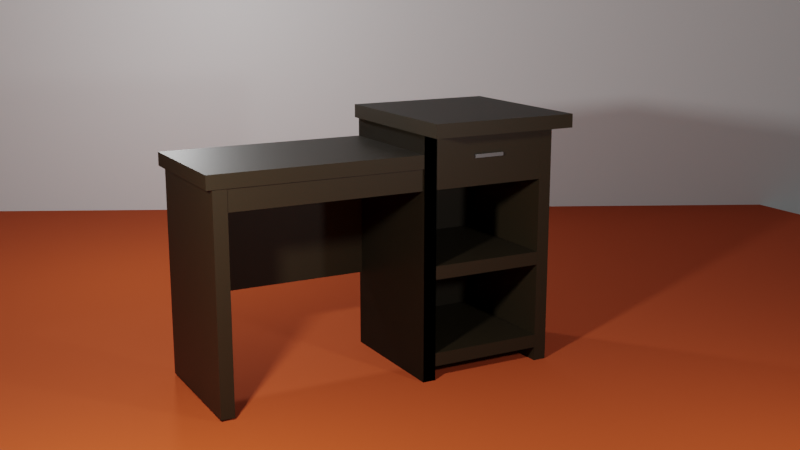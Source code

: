 # Source: escritorio.blend  (saved by Blender 3.1.7; exported with 4.5.12 LTS)
import bpy
from mathutils import Matrix  # noqa: F401  (used for matrix-valued properties, if any)

bpy.ops.wm.read_factory_settings(use_empty=True)
scene = bpy.context.scene
scene.name = 'Scene'

# ---- collections
col_escritorio = bpy.data.collections.new('Escritorio'); scene.collection.children.link(col_escritorio)
col_light_setup = bpy.data.collections.new('Light Setup'); scene.collection.children.link(col_light_setup)

# ---- materials (node trees are filled in below, after node groups)
mat_material_001 = bpy.data.materials.new('Material.001')
mat_material_001.alpha_threshold = 0.0
mat_material_001.use_transparent_shadow = False
mat_material_001.line_color = (0.0, 0.0, 0.0, 1.0)
mat_pared = bpy.data.materials.new('Pared')
mat_pared.use_transparent_shadow = False
mat_madera = bpy.data.materials.new('Madera')
mat_madera.alpha_threshold = 0.0
mat_madera.use_transparent_shadow = False
mat_madera.line_color = (0.0, 0.0, 0.0, 1.0)
mat_metal = bpy.data.materials.new('Metal')
mat_metal.use_transparent_shadow = False

# ---- material node trees
mat_material_001.use_nodes = True; mat_material_001.node_tree.nodes.clear()
_N = mat_material_001.node_tree.nodes; _L = mat_material_001.node_tree.links
n0 = _N.new('ShaderNodeOutputMaterial'); n0.name = 'Material Output'; n0.location = (300, 300)
n1 = _N.new('ShaderNodeBsdfPrincipled'); n1.name = 'Principled BSDF'; n1.location = (10, 300)
n1.distribution = 'GGX'
n1.subsurface_method = 'RANDOM_WALK_SKIN'
n1.inputs[0].default_value = (0.4786, 0.06043, 0.003418, 1.0)
n1.inputs[2].default_value = 1.0
n1.inputs[3].default_value = 1.45
n1.inputs[13].default_value = 0.5079
n1.inputs[27].default_value = (0.0, 0.0, 0.0, 1.0)
n1.inputs[28].default_value = 1.0
_L.new(n1.outputs[0], n0.inputs[0])
n0.is_active_output = True
mat_pared.use_nodes = True; mat_pared.node_tree.nodes.clear()
_N = mat_pared.node_tree.nodes; _L = mat_pared.node_tree.links
n0 = _N.new('ShaderNodeBsdfPrincipled'); n0.name = 'Principled BSDF'; n0.location = (10, 300)
n0.distribution = 'GGX'
n0.subsurface_method = 'RANDOM_WALK_SKIN'
n0.inputs[3].default_value = 1.45
n0.inputs[27].default_value = (0.0, 0.0, 0.0, 1.0)
n0.inputs[28].default_value = 1.0
n1 = _N.new('ShaderNodeOutputMaterial'); n1.name = 'Material Output'; n1.location = (300, 300)
_L.new(n0.outputs[0], n1.inputs[0])
n1.is_active_output = True
mat_madera.use_nodes = True; mat_madera.node_tree.nodes.clear()
_N = mat_madera.node_tree.nodes; _L = mat_madera.node_tree.links
n0 = _N.new('ShaderNodeOutputMaterial'); n0.name = 'Material Output'; n0.location = (300, 300)
n1 = _N.new('ShaderNodeBsdfPrincipled'); n1.name = 'Principled BSDF'; n1.location = (10, 300)
n1.distribution = 'GGX'
n1.subsurface_method = 'RANDOM_WALK_SKIN'
n1.inputs[0].default_value = (0.01648, 0.01049, 0.003394, 1.0)
n1.inputs[2].default_value = 0.5575
n1.inputs[3].default_value = 1.45
n1.inputs[13].default_value = 0.2795
n1.inputs[27].default_value = (0.0, 0.0, 0.0, 1.0)
n1.inputs[28].default_value = 1.0
_L.new(n1.outputs[0], n0.inputs[0])
n0.is_active_output = True
mat_metal.use_nodes = True; mat_metal.node_tree.nodes.clear()
_N = mat_metal.node_tree.nodes; _L = mat_metal.node_tree.links
n0 = _N.new('ShaderNodeBsdfPrincipled'); n0.name = 'Principled BSDF'; n0.location = (10, 300)
n0.distribution = 'GGX'
n0.subsurface_method = 'RANDOM_WALK_SKIN'
n0.inputs[0].default_value = (0.1734, 0.1734, 0.1734, 1.0)
n0.inputs[1].default_value = 1.0
n0.inputs[3].default_value = 1.45
n0.inputs[27].default_value = (0.0, 0.0, 0.0, 1.0)
n0.inputs[28].default_value = 1.0
n1 = _N.new('ShaderNodeOutputMaterial'); n1.name = 'Material Output'; n1.location = (300, 300)
_L.new(n0.outputs[0], n1.inputs[0])
n1.is_active_output = True

# ---- world
world_world = bpy.data.worlds.new('World'); scene.world = world_world
world_world.use_nodes = True; world_world.node_tree.nodes.clear()
_N = world_world.node_tree.nodes; _L = world_world.node_tree.links
n0 = _N.new('ShaderNodeOutputWorld'); n0.name = 'World Output'; n0.location = (300, 300)
n1 = _N.new('ShaderNodeBackground'); n1.name = 'Background'; n1.location = (10, 300)
n1.inputs[0].default_value = (0.05088, 0.05088, 0.05088, 1.0)
_L.new(n1.outputs[0], n0.inputs[0])
n0.is_active_output = True
world_world.color = (0.05088, 0.05088, 0.05088)
world_world.use_sun_shadow = False
world_world.sun_shadow_jitter_overblur = 0.0

# ---- cameras
cam_camera_001 = bpy.data.cameras.new('Camera.001')

# ---- lights
light_point_001 = bpy.data.lights.new('Point.001', 'POINT')
light_point_001.transmission_factor = 0.0
light_point_001.energy = 2000.0
light_point_001.shadow_soft_size = 0.25
light_point_001.shadow_maximum_resolution = 0.006
light_point_001.use_absolute_resolution = True
light_point_002 = bpy.data.lights.new('Point.002', 'POINT')
light_point_002.transmission_factor = 0.0
light_point_002.energy = 600.0
light_point_002.shadow_soft_size = 0.25
light_point_002.shadow_maximum_resolution = 0.006
light_point_002.use_absolute_resolution = True
light_point_003 = bpy.data.lights.new('Point.003', 'POINT')
light_point_003.transmission_factor = 0.0
light_point_003.energy = 600.0
light_point_003.shadow_soft_size = 0.25
light_point_003.shadow_maximum_resolution = 0.006
light_point_003.use_absolute_resolution = True

# ---- meshes
me_plane = bpy.data.meshes.new('Plane')
me_plane.from_pydata([(-1.0, -1.0, 0.0), (1.0, -1.0, 0.0), (-1.0, 1.0, 0.0), (1.0, 1.0, 0.0)], [], [(0, 1, 3, 2)])
_uv = me_plane.uv_layers.new(name='UVMap')
_uv.uv.foreach_set('vector', [0.0, 0.0, 1.0, 0.0, 1.0, 1.0, 0.0, 1.0])
me_plane.materials.append(mat_material_001)
me_plane.use_remesh_fix_poles = True
me_plane.use_remesh_preserve_attributes = False
me_plane.update()
me_plane_001 = bpy.data.meshes.new('Plane.001')
me_plane_001.from_pydata([(13.26, -6.495, 14.86), (-13.33, 6.582, 14.76), (13.33, -6.582, -14.76), (-13.26, 6.495, -14.86)], [], [(0, 1, 3, 2)])
_uv = me_plane_001.uv_layers.new(name='UVMap')
_uv.uv.foreach_set('vector', [0.0, 0.0, 1.0, 0.0, 1.0, 1.0, 0.0, 1.0])
me_plane_001.materials.append(mat_pared)
me_plane_001.use_remesh_fix_poles = True
me_plane_001.use_remesh_preserve_attributes = False
me_plane_001.update()
me_cube = bpy.data.meshes.new('Cube')
me_cube.from_pydata([(1.0, 1.0, 1.0), (1.0, 1.0, -1.0), (1.0, -1.0, 1.0), (1.0, -1.0, -1.0), (-1.0, 1.0, 1.0), (-1.0, 1.0, -1.0), (-1.0, -1.0, 1.0), (-1.0, -1.0, -1.0)], [], [(0, 4, 6, 2), (3, 2, 6, 7), (7, 6, 4, 5), (5, 1, 3, 7), (1, 0, 2, 3), (5, 4, 0, 1)])
_uv = me_cube.uv_layers.new(name='UVMap')
_uv.uv.foreach_set('vector', [0.625, 0.5, 0.875, 0.5, 0.875, 0.75, 0.625, 0.75, 0.375, 0.75, 0.625, 0.75, 0.625, 1.0, 0.375, 1.0, 0.375, 0.0, 0.625, 0.0, 0.625, 0.25, 0.375, 0.25, 0.125, 0.5, 0.375, 0.5, 0.375, 0.75, 0.125, 0.75, 0.375, 0.5, 0.625, 0.5, 0.625, 0.75, 0.375, 0.75, 0.375, 0.25, 0.625, 0.25, 0.625, 0.5, 0.375, 0.5])
me_cube.materials.append(mat_madera)
me_cube.use_remesh_preserve_volume = False
me_cube.use_remesh_preserve_attributes = False
me_cube.use_mirror_vertex_groups = False
me_cube.update()
me_cube_001 = bpy.data.meshes.new('Cube.001')
me_cube_001.from_pydata([(1.0, 1.0, 1.0), (1.0, 1.0, -1.0), (1.0, -1.0, 1.0), (1.0, -1.0, -1.0), (-1.0, 1.0, 1.0), (-1.0, 1.0, -1.0), (-1.0, -1.0, 1.0), (-1.0, -1.0, -1.0)], [], [(0, 4, 6, 2), (3, 2, 6, 7), (7, 6, 4, 5), (5, 1, 3, 7), (1, 0, 2, 3), (5, 4, 0, 1)])
_uv = me_cube_001.uv_layers.new(name='UVMap')
_uv.uv.foreach_set('vector', [0.625, 0.5, 0.875, 0.5, 0.875, 0.75, 0.625, 0.75, 0.375, 0.75, 0.625, 0.75, 0.625, 1.0, 0.375, 1.0, 0.375, 0.0, 0.625, 0.0, 0.625, 0.25, 0.375, 0.25, 0.125, 0.5, 0.375, 0.5, 0.375, 0.75, 0.125, 0.75, 0.375, 0.5, 0.625, 0.5, 0.625, 0.75, 0.375, 0.75, 0.375, 0.25, 0.625, 0.25, 0.625, 0.5, 0.375, 0.5])
me_cube_001.materials.append(mat_madera)
me_cube_001.use_remesh_preserve_volume = False
me_cube_001.use_remesh_preserve_attributes = False
me_cube_001.use_mirror_vertex_groups = False
me_cube_001.update()
me_cube_002 = bpy.data.meshes.new('Cube.002')
me_cube_002.from_pydata([(1.0, 1.0, 1.0), (1.0, 1.0, -1.0), (1.0, -1.0, 1.0), (1.0, -1.0, -1.0), (-1.0, 1.0, 1.0), (-1.0, 1.0, -1.0), (-1.0, -1.0, 1.0), (-1.0, -1.0, -1.0)], [], [(0, 4, 6, 2), (3, 2, 6, 7), (7, 6, 4, 5), (5, 1, 3, 7), (1, 0, 2, 3), (5, 4, 0, 1)])
_uv = me_cube_002.uv_layers.new(name='UVMap')
_uv.uv.foreach_set('vector', [0.625, 0.5, 0.875, 0.5, 0.875, 0.75, 0.625, 0.75, 0.375, 0.75, 0.625, 0.75, 0.625, 1.0, 0.375, 1.0, 0.375, 0.0, 0.625, 0.0, 0.625, 0.25, 0.375, 0.25, 0.125, 0.5, 0.375, 0.5, 0.375, 0.75, 0.125, 0.75, 0.375, 0.5, 0.625, 0.5, 0.625, 0.75, 0.375, 0.75, 0.375, 0.25, 0.625, 0.25, 0.625, 0.5, 0.375, 0.5])
me_cube_002.materials.append(mat_madera)
me_cube_002.use_remesh_preserve_volume = False
me_cube_002.use_remesh_preserve_attributes = False
me_cube_002.use_mirror_vertex_groups = False
me_cube_002.update()
me_cube_003 = bpy.data.meshes.new('Cube.003')
me_cube_003.from_pydata([(1.0, 1.0, 1.0), (1.0, 1.0, -1.0), (1.0, -1.0, 1.0), (1.0, -1.0, -1.0), (-1.0, 1.0, 1.0), (-1.0, 1.0, -1.0), (-1.0, -1.0, 1.0), (-1.0, -1.0, -1.0)], [], [(0, 4, 6, 2), (3, 2, 6, 7), (7, 6, 4, 5), (5, 1, 3, 7), (1, 0, 2, 3), (5, 4, 0, 1)])
_uv = me_cube_003.uv_layers.new(name='UVMap')
_uv.uv.foreach_set('vector', [0.625, 0.5, 0.875, 0.5, 0.875, 0.75, 0.625, 0.75, 0.375, 0.75, 0.625, 0.75, 0.625, 1.0, 0.375, 1.0, 0.375, 0.0, 0.625, 0.0, 0.625, 0.25, 0.375, 0.25, 0.125, 0.5, 0.375, 0.5, 0.375, 0.75, 0.125, 0.75, 0.375, 0.5, 0.625, 0.5, 0.625, 0.75, 0.375, 0.75, 0.375, 0.25, 0.625, 0.25, 0.625, 0.5, 0.375, 0.5])
me_cube_003.materials.append(mat_madera)
me_cube_003.use_remesh_preserve_volume = False
me_cube_003.use_remesh_preserve_attributes = False
me_cube_003.use_mirror_vertex_groups = False
me_cube_003.update()
me_cube_004 = bpy.data.meshes.new('Cube.004')
me_cube_004.from_pydata([(1.0, 1.0, 1.0), (1.0, 1.0, -1.0), (1.0, -1.0, 1.0), (1.0, -1.0, -1.0), (-1.0, 1.0, 1.0), (-1.0, 1.0, -1.0), (-1.0, -1.0, 1.0), (-1.0, -1.0, -1.0)], [], [(0, 4, 6, 2), (3, 2, 6, 7), (7, 6, 4, 5), (5, 1, 3, 7), (1, 0, 2, 3), (5, 4, 0, 1)])
_uv = me_cube_004.uv_layers.new(name='UVMap')
_uv.uv.foreach_set('vector', [0.625, 0.5, 0.875, 0.5, 0.875, 0.75, 0.625, 0.75, 0.375, 0.75, 0.625, 0.75, 0.625, 1.0, 0.375, 1.0, 0.375, 0.0, 0.625, 0.0, 0.625, 0.25, 0.375, 0.25, 0.125, 0.5, 0.375, 0.5, 0.375, 0.75, 0.125, 0.75, 0.375, 0.5, 0.625, 0.5, 0.625, 0.75, 0.375, 0.75, 0.375, 0.25, 0.625, 0.25, 0.625, 0.5, 0.375, 0.5])
me_cube_004.materials.append(mat_madera)
me_cube_004.use_remesh_preserve_volume = False
me_cube_004.use_remesh_preserve_attributes = False
me_cube_004.use_mirror_vertex_groups = False
me_cube_004.update()
me_cube_005 = bpy.data.meshes.new('Cube.005')
me_cube_005.from_pydata([(1.0, 1.0, 1.0), (1.0, 1.0, -1.0), (1.0, -1.0, 1.0), (1.0, -1.0, -1.0), (-1.0, 1.0, 1.0), (-1.0, 1.0, -1.0), (-1.0, -1.0, 1.0), (-1.0, -1.0, -1.0)], [], [(0, 4, 6, 2), (3, 2, 6, 7), (7, 6, 4, 5), (5, 1, 3, 7), (1, 0, 2, 3), (5, 4, 0, 1)])
_uv = me_cube_005.uv_layers.new(name='UVMap')
_uv.uv.foreach_set('vector', [0.625, 0.5, 0.875, 0.5, 0.875, 0.75, 0.625, 0.75, 0.375, 0.75, 0.625, 0.75, 0.625, 1.0, 0.375, 1.0, 0.375, 0.0, 0.625, 0.0, 0.625, 0.25, 0.375, 0.25, 0.125, 0.5, 0.375, 0.5, 0.375, 0.75, 0.125, 0.75, 0.375, 0.5, 0.625, 0.5, 0.625, 0.75, 0.375, 0.75, 0.375, 0.25, 0.625, 0.25, 0.625, 0.5, 0.375, 0.5])
me_cube_005.materials.append(mat_madera)
me_cube_005.use_remesh_preserve_volume = False
me_cube_005.use_remesh_preserve_attributes = False
me_cube_005.use_mirror_vertex_groups = False
me_cube_005.update()
me_cube_006 = bpy.data.meshes.new('Cube.006')
me_cube_006.from_pydata([(1.0, 1.0, 1.0), (1.0, 1.0, -1.0), (1.0, -1.0, 1.0), (1.0, -1.0, -1.0), (-1.0, 1.0, 1.0), (-1.0, 1.0, -1.0), (-1.0, -1.0, 1.0), (-1.0, -1.0, -1.0)], [], [(0, 4, 6, 2), (3, 2, 6, 7), (7, 6, 4, 5), (5, 1, 3, 7), (1, 0, 2, 3), (5, 4, 0, 1)])
_uv = me_cube_006.uv_layers.new(name='UVMap')
_uv.uv.foreach_set('vector', [0.625, 0.5, 0.875, 0.5, 0.875, 0.75, 0.625, 0.75, 0.375, 0.75, 0.625, 0.75, 0.625, 1.0, 0.375, 1.0, 0.375, 0.0, 0.625, 0.0, 0.625, 0.25, 0.375, 0.25, 0.125, 0.5, 0.375, 0.5, 0.375, 0.75, 0.125, 0.75, 0.375, 0.5, 0.625, 0.5, 0.625, 0.75, 0.375, 0.75, 0.375, 0.25, 0.625, 0.25, 0.625, 0.5, 0.375, 0.5])
me_cube_006.materials.append(mat_madera)
me_cube_006.use_remesh_preserve_volume = False
me_cube_006.use_remesh_preserve_attributes = False
me_cube_006.use_mirror_vertex_groups = False
me_cube_006.update()
me_cube_007 = bpy.data.meshes.new('Cube.007')
me_cube_007.from_pydata([(1.0, 1.0, 1.0), (1.0, 1.0, -1.0), (1.0, -1.0, 1.0), (1.0, -1.0, -1.0), (-1.0, 1.0, 1.0), (-1.0, 1.0, -1.0), (-1.0, -1.0, 1.0), (-1.0, -1.0, -1.0)], [], [(0, 4, 6, 2), (3, 2, 6, 7), (7, 6, 4, 5), (5, 1, 3, 7), (1, 0, 2, 3), (5, 4, 0, 1)])
_uv = me_cube_007.uv_layers.new(name='UVMap')
_uv.uv.foreach_set('vector', [0.625, 0.5, 0.875, 0.5, 0.875, 0.75, 0.625, 0.75, 0.375, 0.75, 0.625, 0.75, 0.625, 1.0, 0.375, 1.0, 0.375, 0.0, 0.625, 0.0, 0.625, 0.25, 0.375, 0.25, 0.125, 0.5, 0.375, 0.5, 0.375, 0.75, 0.125, 0.75, 0.375, 0.5, 0.625, 0.5, 0.625, 0.75, 0.375, 0.75, 0.375, 0.25, 0.625, 0.25, 0.625, 0.5, 0.375, 0.5])
me_cube_007.materials.append(mat_madera)
me_cube_007.use_remesh_preserve_volume = False
me_cube_007.use_remesh_preserve_attributes = False
me_cube_007.use_mirror_vertex_groups = False
me_cube_007.update()
me_cube_008 = bpy.data.meshes.new('Cube.008')
me_cube_008.from_pydata([(1.0, 1.0, 1.0), (1.0, 1.0, -1.0), (1.0, -1.0, 1.0), (1.0, -1.0, -1.0), (-1.0, 1.0, 1.0), (-1.0, 1.0, -1.0), (-1.0, -1.0, 1.0), (-1.0, -1.0, -1.0)], [], [(0, 4, 6, 2), (3, 2, 6, 7), (7, 6, 4, 5), (5, 1, 3, 7), (1, 0, 2, 3), (5, 4, 0, 1)])
_uv = me_cube_008.uv_layers.new(name='UVMap')
_uv.uv.foreach_set('vector', [0.625, 0.5, 0.875, 0.5, 0.875, 0.75, 0.625, 0.75, 0.375, 0.75, 0.625, 0.75, 0.625, 1.0, 0.375, 1.0, 0.375, 0.0, 0.625, 0.0, 0.625, 0.25, 0.375, 0.25, 0.125, 0.5, 0.375, 0.5, 0.375, 0.75, 0.125, 0.75, 0.375, 0.5, 0.625, 0.5, 0.625, 0.75, 0.375, 0.75, 0.375, 0.25, 0.625, 0.25, 0.625, 0.5, 0.375, 0.5])
me_cube_008.materials.append(mat_madera)
me_cube_008.use_remesh_preserve_volume = False
me_cube_008.use_remesh_preserve_attributes = False
me_cube_008.use_mirror_vertex_groups = False
me_cube_008.update()
me_cube_009 = bpy.data.meshes.new('Cube.009')
me_cube_009.from_pydata([(1.0, 1.0, 1.0), (1.0, 1.0, -1.0), (1.0, -1.0, 1.0), (1.0, -1.0, -1.0), (-1.0, 1.0, 1.0), (-1.0, 1.0, -1.0), (-1.0, -1.0, 1.0), (-1.0, -1.0, -1.0)], [], [(0, 4, 6, 2), (3, 2, 6, 7), (7, 6, 4, 5), (5, 1, 3, 7), (1, 0, 2, 3), (5, 4, 0, 1)])
_uv = me_cube_009.uv_layers.new(name='UVMap')
_uv.uv.foreach_set('vector', [0.625, 0.5, 0.875, 0.5, 0.875, 0.75, 0.625, 0.75, 0.375, 0.75, 0.625, 0.75, 0.625, 1.0, 0.375, 1.0, 0.375, 0.0, 0.625, 0.0, 0.625, 0.25, 0.375, 0.25, 0.125, 0.5, 0.375, 0.5, 0.375, 0.75, 0.125, 0.75, 0.375, 0.5, 0.625, 0.5, 0.625, 0.75, 0.375, 0.75, 0.375, 0.25, 0.625, 0.25, 0.625, 0.5, 0.375, 0.5])
me_cube_009.materials.append(mat_madera)
me_cube_009.use_remesh_preserve_volume = False
me_cube_009.use_remesh_preserve_attributes = False
me_cube_009.use_mirror_vertex_groups = False
me_cube_009.update()
me_cube_010 = bpy.data.meshes.new('Cube.010')
me_cube_010.from_pydata([(1.0, 1.0, 1.0), (1.0, 1.0, -1.0), (1.0, -1.0, 1.0), (1.0, -1.0, -1.0), (-1.0, 1.0, 1.0), (-1.0, 1.0, -1.0), (-1.0, -1.0, 1.0), (-1.0, -1.0, -1.0)], [], [(0, 4, 6, 2), (3, 2, 6, 7), (7, 6, 4, 5), (5, 1, 3, 7), (1, 0, 2, 3), (5, 4, 0, 1)])
_uv = me_cube_010.uv_layers.new(name='UVMap')
_uv.uv.foreach_set('vector', [0.625, 0.5, 0.875, 0.5, 0.875, 0.75, 0.625, 0.75, 0.375, 0.75, 0.625, 0.75, 0.625, 1.0, 0.375, 1.0, 0.375, 0.0, 0.625, 0.0, 0.625, 0.25, 0.375, 0.25, 0.125, 0.5, 0.375, 0.5, 0.375, 0.75, 0.125, 0.75, 0.375, 0.5, 0.625, 0.5, 0.625, 0.75, 0.375, 0.75, 0.375, 0.25, 0.625, 0.25, 0.625, 0.5, 0.375, 0.5])
me_cube_010.materials.append(mat_madera)
me_cube_010.use_remesh_preserve_volume = False
me_cube_010.use_remesh_preserve_attributes = False
me_cube_010.use_mirror_vertex_groups = False
me_cube_010.update()
me_cube_011 = bpy.data.meshes.new('Cube.011')
me_cube_011.from_pydata([(1.0, 1.0, 1.0), (1.0, 1.0, -1.0), (1.0, -1.0, 1.0), (1.0, -1.0, -1.0), (-1.0, 1.0, 1.0), (-1.0, 1.0, -1.0), (-1.0, -1.0, 1.0), (-1.0, -1.0, -1.0)], [], [(0, 4, 6, 2), (3, 2, 6, 7), (7, 6, 4, 5), (5, 1, 3, 7), (1, 0, 2, 3), (5, 4, 0, 1)])
_uv = me_cube_011.uv_layers.new(name='UVMap')
_uv.uv.foreach_set('vector', [0.625, 0.5, 0.875, 0.5, 0.875, 0.75, 0.625, 0.75, 0.375, 0.75, 0.625, 0.75, 0.625, 1.0, 0.375, 1.0, 0.375, 0.0, 0.625, 0.0, 0.625, 0.25, 0.375, 0.25, 0.125, 0.5, 0.375, 0.5, 0.375, 0.75, 0.125, 0.75, 0.375, 0.5, 0.625, 0.5, 0.625, 0.75, 0.375, 0.75, 0.375, 0.25, 0.625, 0.25, 0.625, 0.5, 0.375, 0.5])
me_cube_011.materials.append(mat_madera)
me_cube_011.use_remesh_preserve_volume = False
me_cube_011.use_remesh_preserve_attributes = False
me_cube_011.use_mirror_vertex_groups = False
me_cube_011.update()
me_cube_012 = bpy.data.meshes.new('Cube.012')
me_cube_012.from_pydata([(1.0, 1.0, 1.0), (1.0, 1.0, -1.0), (1.0, -1.0, 1.0), (1.0, -1.0, -1.0), (-1.0, 1.0, 1.0), (-1.0, 1.0, -1.0), (-1.0, -1.0, 1.0), (-1.0, -1.0, -1.0)], [], [(0, 4, 6, 2), (3, 2, 6, 7), (7, 6, 4, 5), (5, 1, 3, 7), (1, 0, 2, 3), (5, 4, 0, 1)])
_uv = me_cube_012.uv_layers.new(name='UVMap')
_uv.uv.foreach_set('vector', [0.625, 0.5, 0.875, 0.5, 0.875, 0.75, 0.625, 0.75, 0.375, 0.75, 0.625, 0.75, 0.625, 1.0, 0.375, 1.0, 0.375, 0.0, 0.625, 0.0, 0.625, 0.25, 0.375, 0.25, 0.125, 0.5, 0.375, 0.5, 0.375, 0.75, 0.125, 0.75, 0.375, 0.5, 0.625, 0.5, 0.625, 0.75, 0.375, 0.75, 0.375, 0.25, 0.625, 0.25, 0.625, 0.5, 0.375, 0.5])
me_cube_012.materials.append(mat_metal)
me_cube_012.use_remesh_preserve_volume = False
me_cube_012.use_remesh_preserve_attributes = False
me_cube_012.use_mirror_vertex_groups = False
me_cube_012.update()

# ---- objects
ob_piso = bpy.data.objects.new('Piso', me_plane)
ob_pared = bpy.data.objects.new('Pared', me_plane_001)
ob_tabla = bpy.data.objects.new('Tabla', me_cube)
ob_tabla_1 = bpy.data.objects.new('Tabla.1', me_cube_001)
ob_pata_001 = bpy.data.objects.new('Pata.001', me_cube_002)
ob_pata = bpy.data.objects.new('Pata', me_cube_003)
ob_pata_002 = bpy.data.objects.new('Pata.002', me_cube_004)
ob_pata_003 = bpy.data.objects.new('Pata.003', me_cube_005)
ob_tabla_002 = bpy.data.objects.new('Tabla.002', me_cube_006)
ob_pata_004 = bpy.data.objects.new('Pata.004', me_cube_007)
ob_pata_005 = bpy.data.objects.new('Pata.005', me_cube_008)
ob_tabla_003 = bpy.data.objects.new('Tabla.003', me_cube_009)
ob_tabla_004 = bpy.data.objects.new('Tabla.004', me_cube_010)
ob_cajon = bpy.data.objects.new('Cajon', me_cube_011)
ob_handle = bpy.data.objects.new('Handle', me_cube_012)
ob_camera = bpy.data.objects.new('Camera', cam_camera_001)
ob_point = bpy.data.objects.new('Point', light_point_001)
ob_point_001 = bpy.data.objects.new('Point.001', light_point_002)
ob_point_002 = bpy.data.objects.new('Point.002', light_point_003)

# ---- transforms, parenting, visibility, modifiers, constraints
ob_piso.location = (0.0, 0.0, 0.0)
ob_piso.scale = (-14.81, -14.81, -14.81)
ob_pared.location = (6.821, 9.393, 12.81)
ob_tabla.location = (4.637e-16, -1.03e-31, 3.188)
ob_tabla.scale = (1.551, 1.0, -0.0982)
ob_tabla.lock_rotations_4d = False
ob_tabla.empty_display_type = 'ARROWS'
ob_tabla.lineart.crease_threshold = 0.0
ob_tabla_1.location = (2.606, -0.196, 3.663)
ob_tabla_1.scale = (1.108, 1.22, -0.0982)
ob_tabla_1.lock_rotations_4d = False
ob_tabla_1.empty_display_type = 'ARROWS'
ob_tabla_1.lineart.crease_threshold = 0.0
ob_pata_001.location = (1.649, -0.001251, 1.806)
ob_pata_001.rotation_euler = (-0.0, 1.571, 0.0)
ob_pata_001.scale = (1.812, 1.0, -0.0982)
ob_pata_001.lock_rotations_4d = False
ob_pata_001.empty_display_type = 'ARROWS'
ob_pata_001.lineart.crease_threshold = 0.0
ob_pata.location = (-1.368, 0.004104, 1.581)
ob_pata.rotation_euler = (-0.0, 1.571, 0.0)
ob_pata.scale = (1.551, 0.9857, -0.0982)
ob_pata.lock_rotations_4d = False
ob_pata.empty_display_type = 'ARROWS'
ob_pata.lineart.crease_threshold = 0.0
ob_pata_002.location = (3.565, -0.001251, 1.806)
ob_pata_002.rotation_euler = (-0.0, 1.571, 0.0)
ob_pata_002.scale = (1.812, 1.0, -0.0982)
ob_pata_002.lock_rotations_4d = False
ob_pata_002.empty_display_type = 'ARROWS'
ob_pata_002.lineart.crease_threshold = 0.0
ob_pata_003.location = (1.649, -0.001251, 1.806)
ob_pata_003.rotation_euler = (-0.0, 1.571, 0.0)
ob_pata_003.scale = (1.812, 1.0, -0.0982)
ob_pata_003.lock_rotations_4d = False
ob_pata_003.empty_display_type = 'ARROWS'
ob_pata_003.lineart.crease_threshold = 0.0
ob_tabla_002.location = (0.1094, -0.8703, 2.949)
ob_tabla_002.rotation_euler = (1.571, -0.0, 0.0)
ob_tabla_002.scale = (1.551, 0.172, -0.0982)
ob_tabla_002.lock_rotations_4d = False
ob_tabla_002.empty_display_type = 'ARROWS'
ob_tabla_002.lineart.crease_threshold = 0.0
ob_pata_004.location = (2.658, 0.9484, 1.806)
ob_pata_004.rotation_euler = (-1.571, 1.571, 0.0)
ob_pata_004.scale = (1.812, 1.0, -0.01711)
ob_pata_004.lock_rotations_4d = False
ob_pata_004.empty_display_type = 'ARROWS'
ob_pata_004.lineart.crease_threshold = 0.0
ob_pata_005.location = (0.1013, 0.9484, 2.163)
ob_pata_005.rotation_euler = (-1.571, 3.142, -0.0)
ob_pata_005.scale = (1.543, 1.0, -0.01711)
ob_pata_005.lock_rotations_4d = False
ob_pata_005.empty_display_type = 'ARROWS'
ob_pata_005.lineart.crease_threshold = 0.0
ob_tabla_003.location = (2.606, -0.0196, 1.592)
ob_tabla_003.scale = (0.9346, 0.9795, -0.0982)
ob_tabla_003.lock_rotations_4d = False
ob_tabla_003.empty_display_type = 'ARROWS'
ob_tabla_003.lineart.crease_threshold = 0.0
ob_tabla_004.location = (2.606, -0.0196, 0.3076)
ob_tabla_004.scale = (0.9346, 0.9795, -0.0982)
ob_tabla_004.lock_rotations_4d = False
ob_tabla_004.empty_display_type = 'ARROWS'
ob_tabla_004.lineart.crease_threshold = 0.0
ob_cajon.location = (2.606, -0.0196, 3.174)
ob_cajon.scale = (0.8646, 0.9795, -0.3928)
ob_cajon.lock_rotations_4d = False
ob_cajon.empty_display_type = 'ARROWS'
ob_cajon.lineart.crease_threshold = 0.0
ob_handle.location = (2.585, -1.015, 3.208)
ob_handle.rotation_euler = (1.571, -0.0, 0.0)
ob_handle.scale = (0.2298, 0.02549, -0.01455)
ob_handle.lock_rotations_4d = False
ob_handle.empty_display_type = 'ARROWS'
ob_handle.lineart.crease_threshold = 0.0
ob_camera.location = (-5.854, -13.94, 5.828)
ob_camera.rotation_euler = (1.339, 1.449e-05, -0.4975)
ob_point.parent = ob_camera
ob_point.matrix_parent_inverse = Matrix(((0.8738, -0.4864, -1.112e-05, -1.663), (0.06557, 0.1178, 0.9909, -2.116), (-0.4819, -0.8658, 0.1348, -15.34), (-0.0, 0.0, -0.0, 1.0)))
ob_point.location = (-3.915, -4.519, 4.14)
ob_point_001.parent = ob_camera
ob_point_001.matrix_parent_inverse = Matrix(((0.8738, -0.4864, -1.112e-05, -1.663), (0.06557, 0.1178, 0.9909, -2.116), (-0.4819, -0.8658, 0.1348, -15.34), (-0.0, 0.0, -0.0, 1.0)))
ob_point_001.location = (3.988, -7.613, 3.541)
ob_point_002.parent = ob_camera
ob_point_002.matrix_parent_inverse = Matrix(((0.8738, -0.4864, -1.112e-05, -1.663), (0.06557, 0.1178, 0.9909, -2.116), (-0.4819, -0.8658, 0.1348, -15.34), (-0.0, 0.0, -0.0, 1.0)))
ob_point_002.location = (0.2545, 5.879, 5.734)

# ---- collection membership
scene.collection.objects.link(ob_piso)
scene.collection.objects.link(ob_pared)
col_escritorio.objects.link(ob_tabla)
col_escritorio.objects.link(ob_tabla_1)
col_escritorio.objects.link(ob_pata_001)
col_escritorio.objects.link(ob_pata)
col_escritorio.objects.link(ob_pata_002)
col_escritorio.objects.link(ob_pata_003)
col_escritorio.objects.link(ob_tabla_002)
col_escritorio.objects.link(ob_pata_004)
col_escritorio.objects.link(ob_pata_005)
col_escritorio.objects.link(ob_tabla_003)
col_escritorio.objects.link(ob_tabla_004)
col_escritorio.objects.link(ob_cajon)
col_escritorio.objects.link(ob_handle)
col_light_setup.objects.link(ob_camera)
col_light_setup.objects.link(ob_point)
col_light_setup.objects.link(ob_point_001)
col_light_setup.objects.link(ob_point_002)

# ---- scene / render settings (as saved in the file)
scene.camera = ob_camera
scene.frame_start = 1; scene.frame_end = 250; scene.frame_set(1)
scene.render.engine = 'BLENDER_EEVEE_NEXT'
scene.cycles.samples = 2048
scene.cycles.sampling_pattern = 'TABULATED_SOBOL'
scene.cycles.use_light_tree = False
scene.cycles.max_bounces = 10
scene.view_settings.view_transform = 'Filmic'
bpy.context.view_layer.update()
